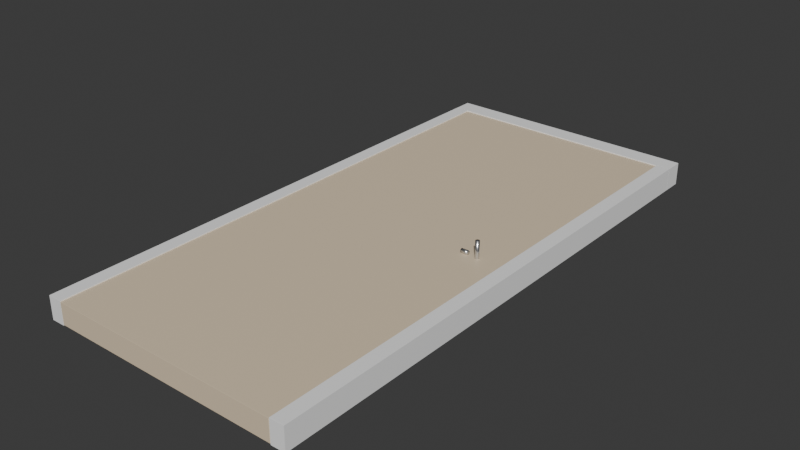 # Source: p2s_opening_door_single.blend  (saved by Blender 4.4.32; exported with 4.5.12 LTS)
import bpy
from mathutils import Matrix  # noqa: F401  (used for matrix-valued properties, if any)

bpy.ops.wm.read_factory_settings(use_empty=True)
scene = bpy.context.scene
scene.name = 'Scene'

# ---- collections
col_collection = bpy.data.collections.new('Collection'); scene.collection.children.link(col_collection)

# ---- materials (node trees are filled in below, after node groups)
mat_p2sframepaint = bpy.data.materials.new('P2SFramePaint')
mat_p2swarmoak = bpy.data.materials.new('P2SWarmOak')
mat_p2shandlemetal = bpy.data.materials.new('P2SHandleMetal')

# ---- material node trees
mat_p2sframepaint.use_nodes = True; mat_p2sframepaint.node_tree.nodes.clear()
_N = mat_p2sframepaint.node_tree.nodes; _L = mat_p2sframepaint.node_tree.links
n0 = _N.new('ShaderNodeBsdfPrincipled'); n0.name = 'Principled BSDF'; n0.location = (10, 300)
n0.inputs[0].default_value = (0.94, 0.94, 0.935, 1.0)
n0.inputs[2].default_value = 0.54
n0.inputs[3].default_value = 1.45
n1 = _N.new('ShaderNodeOutputMaterial'); n1.name = 'Material Output'; n1.location = (300, 300)
_L.new(n0.outputs[0], n1.inputs[0])
n1.is_active_output = True
mat_p2swarmoak.use_nodes = True; mat_p2swarmoak.node_tree.nodes.clear()
_N = mat_p2swarmoak.node_tree.nodes; _L = mat_p2swarmoak.node_tree.links
n0 = _N.new('ShaderNodeBsdfPrincipled'); n0.name = 'Principled BSDF'; n0.location = (10, 300)
n0.inputs[0].default_value = (0.78, 0.64, 0.46, 1.0)
n0.inputs[2].default_value = 0.48
n0.inputs[3].default_value = 1.45
n1 = _N.new('ShaderNodeOutputMaterial'); n1.name = 'Material Output'; n1.location = (300, 300)
_L.new(n0.outputs[0], n1.inputs[0])
n1.is_active_output = True
mat_p2shandlemetal.use_nodes = True; mat_p2shandlemetal.node_tree.nodes.clear()
_N = mat_p2shandlemetal.node_tree.nodes; _L = mat_p2shandlemetal.node_tree.links
n0 = _N.new('ShaderNodeBsdfPrincipled'); n0.name = 'Principled BSDF'; n0.location = (10, 300)
n0.inputs[0].default_value = (0.7, 0.71, 0.72, 1.0)
n0.inputs[1].default_value = 0.92
n0.inputs[2].default_value = 0.24
n0.inputs[3].default_value = 1.45
n1 = _N.new('ShaderNodeOutputMaterial'); n1.name = 'Material Output'; n1.location = (300, 300)
_L.new(n0.outputs[0], n1.inputs[0])
n1.is_active_output = True

# ---- world
world_world = bpy.data.worlds.new('World'); scene.world = world_world
world_world.use_nodes = True; world_world.node_tree.nodes.clear()
_N = world_world.node_tree.nodes; _L = world_world.node_tree.links
n0 = _N.new('ShaderNodeOutputWorld'); n0.name = 'World Output'; n0.location = (300, 300)
n1 = _N.new('ShaderNodeBackground'); n1.name = 'Background'; n1.location = (10, 300)
n1.inputs[0].default_value = (0.05088, 0.05088, 0.05088, 1.0)
_L.new(n1.outputs[0], n0.inputs[0])
n0.is_active_output = True
world_world.color = (0.05088, 0.05088, 0.05088)
world_world.sun_shadow_jitter_overblur = 0.0

# ---- meshes
me_cube = bpy.data.meshes.new('Cube')
me_cube.from_pydata([(-1.0, -1.0, -1.0), (-1.0, -1.0, 1.0), (-1.0, 1.0, -1.0), (-1.0, 1.0, 1.0), (1.0, -1.0, -1.0), (1.0, -1.0, 1.0), (1.0, 1.0, -1.0), (1.0, 1.0, 1.0)], [], [(0, 1, 3, 2), (2, 3, 7, 6), (6, 7, 5, 4), (4, 5, 1, 0), (2, 6, 4, 0), (7, 3, 1, 5)])
_uv = me_cube.uv_layers.new(name='UVMap')
_uv.uv.foreach_set('vector', [0.375, 0.0, 0.625, 0.0, 0.625, 0.25, 0.375, 0.25, 0.375, 0.25, 0.625, 0.25, 0.625, 0.5, 0.375, 0.5, 0.375, 0.5, 0.625, 0.5, 0.625, 0.75, 0.375, 0.75, 0.375, 0.75, 0.625, 0.75, 0.625, 1.0, 0.375, 1.0, 0.125, 0.5, 0.375, 0.5, 0.375, 0.75, 0.125, 0.75, 0.625, 0.5, 0.875, 0.5, 0.875, 0.75, 0.625, 0.75])
me_cube.materials.append(mat_p2sframepaint)
me_cube.update()
me_cube_001 = bpy.data.meshes.new('Cube.001')
me_cube_001.from_pydata([(-1.0, -1.0, -1.0), (-1.0, -1.0, 1.0), (-1.0, 1.0, -1.0), (-1.0, 1.0, 1.0), (1.0, -1.0, -1.0), (1.0, -1.0, 1.0), (1.0, 1.0, -1.0), (1.0, 1.0, 1.0)], [], [(0, 1, 3, 2), (2, 3, 7, 6), (6, 7, 5, 4), (4, 5, 1, 0), (2, 6, 4, 0), (7, 3, 1, 5)])
_uv = me_cube_001.uv_layers.new(name='UVMap')
_uv.uv.foreach_set('vector', [0.375, 0.0, 0.625, 0.0, 0.625, 0.25, 0.375, 0.25, 0.375, 0.25, 0.625, 0.25, 0.625, 0.5, 0.375, 0.5, 0.375, 0.5, 0.625, 0.5, 0.625, 0.75, 0.375, 0.75, 0.375, 0.75, 0.625, 0.75, 0.625, 1.0, 0.375, 1.0, 0.125, 0.5, 0.375, 0.5, 0.375, 0.75, 0.125, 0.75, 0.625, 0.5, 0.875, 0.5, 0.875, 0.75, 0.625, 0.75])
me_cube_001.materials.append(mat_p2sframepaint)
me_cube_001.update()
me_cube_002 = bpy.data.meshes.new('Cube.002')
me_cube_002.from_pydata([(-1.0, -1.0, -1.0), (-1.0, -1.0, 1.0), (-1.0, 1.0, -1.0), (-1.0, 1.0, 1.0), (1.0, -1.0, -1.0), (1.0, -1.0, 1.0), (1.0, 1.0, -1.0), (1.0, 1.0, 1.0)], [], [(0, 1, 3, 2), (2, 3, 7, 6), (6, 7, 5, 4), (4, 5, 1, 0), (2, 6, 4, 0), (7, 3, 1, 5)])
_uv = me_cube_002.uv_layers.new(name='UVMap')
_uv.uv.foreach_set('vector', [0.375, 0.0, 0.625, 0.0, 0.625, 0.25, 0.375, 0.25, 0.375, 0.25, 0.625, 0.25, 0.625, 0.5, 0.375, 0.5, 0.375, 0.5, 0.625, 0.5, 0.625, 0.75, 0.375, 0.75, 0.375, 0.75, 0.625, 0.75, 0.625, 1.0, 0.375, 1.0, 0.125, 0.5, 0.375, 0.5, 0.375, 0.75, 0.125, 0.75, 0.625, 0.5, 0.875, 0.5, 0.875, 0.75, 0.625, 0.75])
me_cube_002.materials.append(mat_p2sframepaint)
me_cube_002.update()
me_cube_003 = bpy.data.meshes.new('Cube.003')
me_cube_003.from_pydata([(-1.0, -1.0, -1.0), (-1.0, -1.0, 1.0), (-1.0, 1.0, -1.0), (-1.0, 1.0, 1.0), (1.0, -1.0, -1.0), (1.0, -1.0, 1.0), (1.0, 1.0, -1.0), (1.0, 1.0, 1.0)], [], [(0, 1, 3, 2), (2, 3, 7, 6), (6, 7, 5, 4), (4, 5, 1, 0), (2, 6, 4, 0), (7, 3, 1, 5)])
_uv = me_cube_003.uv_layers.new(name='UVMap')
_uv.uv.foreach_set('vector', [0.375, 0.0, 0.625, 0.0, 0.625, 0.25, 0.375, 0.25, 0.375, 0.25, 0.625, 0.25, 0.625, 0.5, 0.375, 0.5, 0.375, 0.5, 0.625, 0.5, 0.625, 0.75, 0.375, 0.75, 0.375, 0.75, 0.625, 0.75, 0.625, 1.0, 0.375, 1.0, 0.125, 0.5, 0.375, 0.5, 0.375, 0.75, 0.125, 0.75, 0.625, 0.5, 0.875, 0.5, 0.875, 0.75, 0.625, 0.75])
me_cube_003.materials.append(mat_p2swarmoak)
me_cube_003.update()
me_cube_004 = bpy.data.meshes.new('Cube.004')
me_cube_004.from_pydata([(-1.0, -1.0, -1.0), (-1.0, -1.0, 1.0), (-1.0, 1.0, -1.0), (-1.0, 1.0, 1.0), (1.0, -1.0, -1.0), (1.0, -1.0, 1.0), (1.0, 1.0, -1.0), (1.0, 1.0, 1.0)], [], [(0, 1, 3, 2), (2, 3, 7, 6), (6, 7, 5, 4), (4, 5, 1, 0), (2, 6, 4, 0), (7, 3, 1, 5)])
_uv = me_cube_004.uv_layers.new(name='UVMap')
_uv.uv.foreach_set('vector', [0.375, 0.0, 0.625, 0.0, 0.625, 0.25, 0.375, 0.25, 0.375, 0.25, 0.625, 0.25, 0.625, 0.5, 0.375, 0.5, 0.375, 0.5, 0.625, 0.5, 0.625, 0.75, 0.375, 0.75, 0.375, 0.75, 0.625, 0.75, 0.625, 1.0, 0.375, 1.0, 0.125, 0.5, 0.375, 0.5, 0.375, 0.75, 0.125, 0.75, 0.625, 0.5, 0.875, 0.5, 0.875, 0.75, 0.625, 0.75])
me_cube_004.materials.append(mat_p2sframepaint)
me_cube_004.update()
me_cube_005 = bpy.data.meshes.new('Cube.005')
me_cube_005.from_pydata([(-1.0, -1.0, -1.0), (-1.0, -1.0, 1.0), (-1.0, 1.0, -1.0), (-1.0, 1.0, 1.0), (1.0, -1.0, -1.0), (1.0, -1.0, 1.0), (1.0, 1.0, -1.0), (1.0, 1.0, 1.0)], [], [(0, 1, 3, 2), (2, 3, 7, 6), (6, 7, 5, 4), (4, 5, 1, 0), (2, 6, 4, 0), (7, 3, 1, 5)])
_uv = me_cube_005.uv_layers.new(name='UVMap')
_uv.uv.foreach_set('vector', [0.375, 0.0, 0.625, 0.0, 0.625, 0.25, 0.375, 0.25, 0.375, 0.25, 0.625, 0.25, 0.625, 0.5, 0.375, 0.5, 0.375, 0.5, 0.625, 0.5, 0.625, 0.75, 0.375, 0.75, 0.375, 0.75, 0.625, 0.75, 0.625, 1.0, 0.375, 1.0, 0.125, 0.5, 0.375, 0.5, 0.375, 0.75, 0.125, 0.75, 0.625, 0.5, 0.875, 0.5, 0.875, 0.75, 0.625, 0.75])
me_cube_005.materials.append(mat_p2sframepaint)
me_cube_005.update()
me_cylinder = bpy.data.meshes.new('Cylinder')
me_cylinder.from_pydata([(0.0, 0.008, -0.014), (0.0, 0.008, 0.014), (0.002736, 0.007518, -0.014), (0.002736, 0.007518, 0.014), (0.005142, 0.006128, -0.014), (0.005142, 0.006128, 0.014), (0.006928, 0.004, -0.014), (0.006928, 0.004, 0.014), (0.007878, 0.001389, -0.014), (0.007878, 0.001389, 0.014), (0.007878, -0.001389, -0.014), (0.007878, -0.001389, 0.014), (0.006928, -0.004, -0.014), (0.006928, -0.004, 0.014), (0.005142, -0.006128, -0.014), (0.005142, -0.006128, 0.014), (0.002736, -0.007518, -0.014), (0.002736, -0.007518, 0.014), (0.0, -0.008, -0.014), (0.0, -0.008, 0.014), (-0.002736, -0.007518, -0.014), (-0.002736, -0.007518, 0.014), (-0.005142, -0.006128, -0.014), (-0.005142, -0.006128, 0.014), (-0.006928, -0.004, -0.014), (-0.006928, -0.004, 0.014), (-0.007878, -0.001389, -0.014), (-0.007878, -0.001389, 0.014), (-0.007878, 0.001389, -0.014), (-0.007878, 0.001389, 0.014), (-0.006928, 0.004, -0.014), (-0.006928, 0.004, 0.014), (-0.005142, 0.006128, -0.014), (-0.005142, 0.006128, 0.014), (-0.002736, 0.007518, -0.014), (-0.002736, 0.007518, 0.014)], [], [(0, 1, 3, 2), (2, 3, 5, 4), (4, 5, 7, 6), (6, 7, 9, 8), (8, 9, 11, 10), (10, 11, 13, 12), (12, 13, 15, 14), (14, 15, 17, 16), (16, 17, 19, 18), (18, 19, 21, 20), (20, 21, 23, 22), (22, 23, 25, 24), (24, 25, 27, 26), (26, 27, 29, 28), (28, 29, 31, 30), (30, 31, 33, 32), (3, 1, 35, 33, 31, 29, 27, 25, 23, 21, 19, 17, 15, 13, 11, 9, 7, 5), (32, 33, 35, 34), (34, 35, 1, 0), (0, 2, 4, 6, 8, 10, 12, 14, 16, 18, 20, 22, 24, 26, 28, 30, 32, 34)])
me_cylinder.polygons.foreach_set('use_smooth', [True] * 20)
_uv = me_cylinder.uv_layers.new(name='UVMap')
_uv.uv.foreach_set('vector', [1.0, 0.5, 1.0, 1.0, 0.9444, 1.0, 0.9444, 0.5, 0.9444, 0.5, 0.9444, 1.0, 0.8889, 1.0, 0.8889, 0.5, 0.8889, 0.5, 0.8889, 1.0, 0.8333, 1.0, 0.8333, 0.5, 0.8333, 0.5, 0.8333, 1.0, 0.7778, 1.0, 0.7778, 0.5, 0.7778, 0.5, 0.7778, 1.0, 0.7222, 1.0, 0.7222, 0.5, 0.7222, 0.5, 0.7222, 1.0, 0.6667, 1.0, 0.6667, 0.5, 0.6667, 0.5, 0.6667, 1.0, 0.6111, 1.0, 0.6111, 0.5, 0.6111, 0.5, 0.6111, 1.0, 0.5556, 1.0, 0.5556, 0.5, 0.5556, 0.5, 0.5556, 1.0, 0.5, 1.0, 0.5, 0.5, 0.5, 0.5, 0.5, 1.0, 0.4444, 1.0, 0.4444, 0.5, 0.4444, 0.5, 0.4444, 1.0, 0.3889, 1.0, 0.3889, 0.5, 0.3889, 0.5, 0.3889, 1.0, 0.3333, 1.0, 0.3333, 0.5, 0.3333, 0.5, 0.3333, 1.0, 0.2778, 1.0, 0.2778, 0.5, 0.2778, 0.5, 0.2778, 1.0, 0.2222, 1.0, 0.2222, 0.5, 0.2222, 0.5, 0.2222, 1.0, 0.1667, 1.0, 0.1667, 0.5, 0.1667, 0.5, 0.1667, 1.0, 0.1111, 1.0, 0.1111, 0.5, 0.3321, 0.4755, 0.25, 0.49, 0.1679, 0.4755, 0.09573, 0.4339, 0.04215, 0.37, 0.01365, 0.2917, 0.01365, 0.2083, 0.04215, 0.13, 0.09573, 0.06615, 0.1679, 0.02447, 0.25, 0.01, 0.3321, 0.02447, 0.4043, 0.06615, 0.4578, 0.13, 0.4864, 0.2083, 0.4864, 0.2917, 0.4578, 0.37, 0.4043, 0.4339, 0.1111, 0.5, 0.1111, 1.0, 0.05556, 1.0, 0.05556, 0.5, 0.05556, 0.5, 0.05556, 1.0, -1.863e-07, 1.0, -1.863e-07, 0.5, 0.75, 0.49, 0.8321, 0.4755, 0.9043, 0.4339, 0.9578, 0.37, 0.9864, 0.2917, 0.9864, 0.2083, 0.9578, 0.13, 0.9043, 0.06615, 0.8321, 0.02447, 0.75, 0.01, 0.6679, 0.02447, 0.5957, 0.06615, 0.5422, 0.13, 0.5136, 0.2083, 0.5136, 0.2917, 0.5422, 0.37, 0.5957, 0.4339, 0.6679, 0.4755])
me_cylinder.materials.append(mat_p2shandlemetal)
me_cylinder.update()
me_cylinder_001 = bpy.data.meshes.new('Cylinder.001')
me_cylinder_001.from_pydata([(0.0, 0.008, -0.05), (0.0, 0.008, 0.05), (0.002736, 0.007518, -0.05), (0.002736, 0.007518, 0.05), (0.005142, 0.006128, -0.05), (0.005142, 0.006128, 0.05), (0.006928, 0.004, -0.05), (0.006928, 0.004, 0.05), (0.007878, 0.001389, -0.05), (0.007878, 0.001389, 0.05), (0.007878, -0.001389, -0.05), (0.007878, -0.001389, 0.05), (0.006928, -0.004, -0.05), (0.006928, -0.004, 0.05), (0.005142, -0.006128, -0.05), (0.005142, -0.006128, 0.05), (0.002736, -0.007518, -0.05), (0.002736, -0.007518, 0.05), (0.0, -0.008, -0.05), (0.0, -0.008, 0.05), (-0.002736, -0.007518, -0.05), (-0.002736, -0.007518, 0.05), (-0.005142, -0.006128, -0.05), (-0.005142, -0.006128, 0.05), (-0.006928, -0.004, -0.05), (-0.006928, -0.004, 0.05), (-0.007878, -0.001389, -0.05), (-0.007878, -0.001389, 0.05), (-0.007878, 0.001389, -0.05), (-0.007878, 0.001389, 0.05), (-0.006928, 0.004, -0.05), (-0.006928, 0.004, 0.05), (-0.005142, 0.006128, -0.05), (-0.005142, 0.006128, 0.05), (-0.002736, 0.007518, -0.05), (-0.002736, 0.007518, 0.05)], [], [(0, 1, 3, 2), (2, 3, 5, 4), (4, 5, 7, 6), (6, 7, 9, 8), (8, 9, 11, 10), (10, 11, 13, 12), (12, 13, 15, 14), (14, 15, 17, 16), (16, 17, 19, 18), (18, 19, 21, 20), (20, 21, 23, 22), (22, 23, 25, 24), (24, 25, 27, 26), (26, 27, 29, 28), (28, 29, 31, 30), (30, 31, 33, 32), (3, 1, 35, 33, 31, 29, 27, 25, 23, 21, 19, 17, 15, 13, 11, 9, 7, 5), (32, 33, 35, 34), (34, 35, 1, 0), (0, 2, 4, 6, 8, 10, 12, 14, 16, 18, 20, 22, 24, 26, 28, 30, 32, 34)])
me_cylinder_001.polygons.foreach_set('use_smooth', [True] * 20)
_uv = me_cylinder_001.uv_layers.new(name='UVMap')
_uv.uv.foreach_set('vector', [1.0, 0.5, 1.0, 1.0, 0.9444, 1.0, 0.9444, 0.5, 0.9444, 0.5, 0.9444, 1.0, 0.8889, 1.0, 0.8889, 0.5, 0.8889, 0.5, 0.8889, 1.0, 0.8333, 1.0, 0.8333, 0.5, 0.8333, 0.5, 0.8333, 1.0, 0.7778, 1.0, 0.7778, 0.5, 0.7778, 0.5, 0.7778, 1.0, 0.7222, 1.0, 0.7222, 0.5, 0.7222, 0.5, 0.7222, 1.0, 0.6667, 1.0, 0.6667, 0.5, 0.6667, 0.5, 0.6667, 1.0, 0.6111, 1.0, 0.6111, 0.5, 0.6111, 0.5, 0.6111, 1.0, 0.5556, 1.0, 0.5556, 0.5, 0.5556, 0.5, 0.5556, 1.0, 0.5, 1.0, 0.5, 0.5, 0.5, 0.5, 0.5, 1.0, 0.4444, 1.0, 0.4444, 0.5, 0.4444, 0.5, 0.4444, 1.0, 0.3889, 1.0, 0.3889, 0.5, 0.3889, 0.5, 0.3889, 1.0, 0.3333, 1.0, 0.3333, 0.5, 0.3333, 0.5, 0.3333, 1.0, 0.2778, 1.0, 0.2778, 0.5, 0.2778, 0.5, 0.2778, 1.0, 0.2222, 1.0, 0.2222, 0.5, 0.2222, 0.5, 0.2222, 1.0, 0.1667, 1.0, 0.1667, 0.5, 0.1667, 0.5, 0.1667, 1.0, 0.1111, 1.0, 0.1111, 0.5, 0.3321, 0.4755, 0.25, 0.49, 0.1679, 0.4755, 0.09573, 0.4339, 0.04215, 0.37, 0.01365, 0.2917, 0.01365, 0.2083, 0.04215, 0.13, 0.09573, 0.06615, 0.1679, 0.02447, 0.25, 0.01, 0.3321, 0.02447, 0.4043, 0.06615, 0.4578, 0.13, 0.4864, 0.2083, 0.4864, 0.2917, 0.4578, 0.37, 0.4043, 0.4339, 0.1111, 0.5, 0.1111, 1.0, 0.05556, 1.0, 0.05556, 0.5, 0.05556, 0.5, 0.05556, 1.0, -1.863e-07, 1.0, -1.863e-07, 0.5, 0.75, 0.49, 0.8321, 0.4755, 0.9043, 0.4339, 0.9578, 0.37, 0.9864, 0.2917, 0.9864, 0.2083, 0.9578, 0.13, 0.9043, 0.06615, 0.8321, 0.02447, 0.75, 0.01, 0.6679, 0.02447, 0.5957, 0.06615, 0.5422, 0.13, 0.5136, 0.2083, 0.5136, 0.2917, 0.5422, 0.37, 0.5957, 0.4339, 0.6679, 0.4755])
me_cylinder_001.materials.append(mat_p2shandlemetal)
me_cylinder_001.update()

# ---- objects
ob_p2ssingledoorroot = bpy.data.objects.new('P2SSingleDoorRoot', None)
ob_doorleafpivot = bpy.data.objects.new('DoorLeafPivot', None)
ob_doorframeleft = bpy.data.objects.new('DoorFrameLeft', me_cube)
ob_doorframeright = bpy.data.objects.new('DoorFrameRight', me_cube_001)
ob_doorframeheader = bpy.data.objects.new('DoorFrameHeader', me_cube_002)
ob_doorleaf = bpy.data.objects.new('DoorLeaf', me_cube_003)
ob_insetpaneltop = bpy.data.objects.new('InsetPanelTop', me_cube_004)
ob_insetpanelbottom = bpy.data.objects.new('InsetPanelBottom', me_cube_005)
ob_doorhandlestemouter = bpy.data.objects.new('DoorHandleStemOuter', me_cylinder)
ob_doorhandlegripouter = bpy.data.objects.new('DoorHandleGripOuter', me_cylinder_001)

# ---- transforms, parenting, visibility, modifiers, constraints
ob_p2ssingledoorroot.location = (0.0, 0.0, 0.0)
ob_doorleafpivot.parent = ob_p2ssingledoorroot
ob_doorleafpivot.location = (0.0, 0.0, 0.0)
ob_doorframeleft.parent = ob_p2ssingledoorroot
ob_doorframeleft.location = (-0.0275, 1.05, 0.0)
ob_doorframeleft.scale = (0.0275, 1.05, 0.045)
_m = ob_doorframeleft.modifiers.new('Bevel', 'BEVEL')
_m.width = 0.004
_m.width_pct = 0.004
_m.segments = 2
ob_doorframeright.parent = ob_p2ssingledoorroot
ob_doorframeright.location = (0.9475, 1.05, 0.0)
ob_doorframeright.scale = (0.0275, 1.05, 0.045)
_m = ob_doorframeright.modifiers.new('Bevel', 'BEVEL')
_m.width = 0.004
_m.width_pct = 0.004
_m.segments = 2
ob_doorframeheader.parent = ob_p2ssingledoorroot
ob_doorframeheader.location = (0.46, 2.138, 0.0)
ob_doorframeheader.scale = (0.515, 0.0375, 0.045)
_m = ob_doorframeheader.modifiers.new('Bevel', 'BEVEL')
_m.width = 0.004
_m.width_pct = 0.004
_m.segments = 2
ob_doorleaf.parent = ob_doorleafpivot
ob_doorleaf.location = (0.46, 1.05, 0.0)
ob_doorleaf.scale = (0.46, 1.05, 0.0414)
_m = ob_doorleaf.modifiers.new('Bevel', 'BEVEL')
_m.width = 0.005
_m.width_pct = 0.005
_m.segments = 2
ob_insetpaneltop.parent = ob_doorleafpivot
ob_insetpaneltop.location = (0.46, 1.512, 0.0018)
ob_insetpaneltop.scale = (0.322, 0.231, 0.009)
_m = ob_insetpaneltop.modifiers.new('Bevel', 'BEVEL')
_m.width = 0.002
_m.width_pct = 0.002
_m.segments = 2
ob_insetpanelbottom.parent = ob_doorleafpivot
ob_insetpanelbottom.location = (0.46, 0.714, 0.0018)
ob_insetpanelbottom.scale = (0.322, 0.378, 0.009)
_m = ob_insetpanelbottom.modifiers.new('Bevel', 'BEVEL')
_m.width = 0.002
_m.width_pct = 0.002
_m.segments = 2
ob_doorhandlestemouter.parent = ob_doorleafpivot
ob_doorhandlestemouter.location = (0.7728, 1.05, 0.0498)
ob_doorhandlestemouter.rotation_euler = (0.0, 1.571, 0.0)
ob_doorhandlegripouter.parent = ob_doorleafpivot
ob_doorhandlegripouter.location = (0.8228, 1.05, 0.0578)
ob_doorhandlegripouter.rotation_euler = (0.0, 0.0, 1.571)

# ---- collection membership
scene.collection.objects.link(ob_p2ssingledoorroot)
scene.collection.objects.link(ob_doorleafpivot)
col_collection.objects.link(ob_doorframeleft)
col_collection.objects.link(ob_doorframeright)
col_collection.objects.link(ob_doorframeheader)
col_collection.objects.link(ob_doorleaf)
col_collection.objects.link(ob_insetpaneltop)
col_collection.objects.link(ob_insetpanelbottom)
col_collection.objects.link(ob_doorhandlestemouter)
col_collection.objects.link(ob_doorhandlegripouter)

# ---- scene / render settings (as saved in the file)
scene.frame_start = 1; scene.frame_end = 250; scene.frame_set(1)
scene.render.engine = 'BLENDER_EEVEE_NEXT'
bpy.context.view_layer.update()

# ---- added for rendering (the .blend has no active camera and no usable light): camera, sun
cam_auto = bpy.data.cameras.new('AutoCamera')
cam_auto.lens = 50.0
cam_auto.sensor_width = 36.0
cam_auto.clip_end = 1000.0
ob_auto_camera = bpy.data.objects.new('AutoCamera', cam_auto)
scene.collection.objects.link(ob_auto_camera)
ob_auto_camera.location = (2.69109, -1.58981, 1.81627)
ob_auto_camera.rotation_euler = (1.09748, -7.21219e-08, 0.694738)
scene.camera = ob_auto_camera
light_auto_sun = bpy.data.lights.new('AutoSun', 'SUN')
light_auto_sun.energy = 3.0
light_auto_sun.angle = 0.0523599
ob_auto_sun = bpy.data.objects.new('AutoSun', light_auto_sun)
scene.collection.objects.link(ob_auto_sun)
ob_auto_sun.rotation_euler = (0.872665, 0.174533, 0.523599)
bpy.context.view_layer.update()
